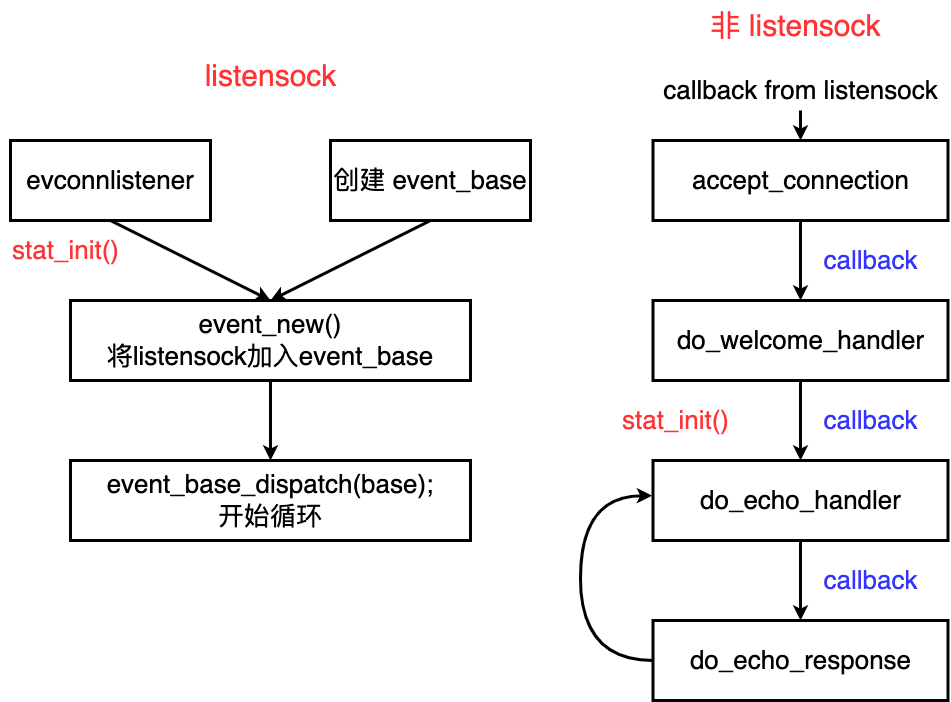

The diagram above was exported from draw.io. Its source (the exported page's mxGraphModel, read from the mxfile embedded in the PNG):
<mxGraphModel dx="1989" dy="1102" grid="1" gridSize="10" guides="1" tooltips="1" connect="1" arrows="1" fold="1" page="0" pageScale="1" pageWidth="827" pageHeight="1169" background="#ffffff" math="0" shadow="0">
  <root>
    <mxCell id="0" />
    <mxCell id="1" parent="0" />
    <mxCell id="dVIgEYqkcH3zqtWxlCYB-5" style="rounded=0;orthogonalLoop=1;jettySize=auto;html=1;strokeWidth=3;exitX=0.5;exitY=1;exitDx=0;exitDy=0;entryX=0.5;entryY=0;entryDx=0;entryDy=0;" parent="1" source="dVIgEYqkcH3zqtWxlCYB-1" target="dVIgEYqkcH3zqtWxlCYB-4" edge="1">
      <mxGeometry relative="1" as="geometry" />
    </mxCell>
    <mxCell id="dVIgEYqkcH3zqtWxlCYB-1" value="&lt;font style=&quot;font-size: 26px;&quot;&gt;evconnlistener&lt;/font&gt;" style="rounded=0;whiteSpace=wrap;html=1;fillColor=default;strokeColor=default;strokeWidth=3;" parent="1" vertex="1">
      <mxGeometry x="160" y="280" width="200" height="80" as="geometry" />
    </mxCell>
    <mxCell id="dVIgEYqkcH3zqtWxlCYB-6" style="rounded=0;orthogonalLoop=1;jettySize=auto;html=1;strokeWidth=3;entryX=0.5;entryY=0;entryDx=0;entryDy=0;" parent="1" target="dVIgEYqkcH3zqtWxlCYB-4" edge="1">
      <mxGeometry relative="1" as="geometry">
        <mxPoint x="580" y="360" as="sourcePoint" />
      </mxGeometry>
    </mxCell>
    <mxCell id="dVIgEYqkcH3zqtWxlCYB-2" value="&lt;font style=&quot;font-size: 26px;&quot;&gt;创建 event_base&lt;/font&gt;" style="rounded=0;whiteSpace=wrap;html=1;fillColor=default;strokeColor=default;strokeWidth=3;" parent="1" vertex="1">
      <mxGeometry x="480" y="280" width="200" height="80" as="geometry" />
    </mxCell>
    <mxCell id="dVIgEYqkcH3zqtWxlCYB-3" value="&lt;font style=&quot;font-size: 26px;&quot;&gt;event_base_dispatch(base);&lt;br&gt;开始循环&lt;br&gt;&lt;/font&gt;" style="rounded=0;whiteSpace=wrap;html=1;fillColor=default;strokeColor=default;strokeWidth=3;" parent="1" vertex="1">
      <mxGeometry x="220" y="600" width="400" height="80" as="geometry" />
    </mxCell>
    <mxCell id="dVIgEYqkcH3zqtWxlCYB-7" value="" style="edgeStyle=orthogonalEdgeStyle;rounded=0;orthogonalLoop=1;jettySize=auto;html=1;strokeWidth=3;" parent="1" source="dVIgEYqkcH3zqtWxlCYB-4" target="dVIgEYqkcH3zqtWxlCYB-3" edge="1">
      <mxGeometry relative="1" as="geometry" />
    </mxCell>
    <mxCell id="dVIgEYqkcH3zqtWxlCYB-4" value="&lt;font style=&quot;font-size: 26px;&quot;&gt;event_new()&lt;br&gt;将listensock加入event_base&lt;/font&gt;" style="rounded=0;whiteSpace=wrap;html=1;fillColor=default;strokeColor=default;strokeWidth=3;" parent="1" vertex="1">
      <mxGeometry x="220" y="440" width="400" height="80" as="geometry" />
    </mxCell>
    <mxCell id="dVIgEYqkcH3zqtWxlCYB-8" value="&lt;font color=&quot;#ff3333&quot; style=&quot;font-size: 30px;&quot;&gt;listensock&lt;/font&gt;" style="text;html=1;align=center;verticalAlign=middle;resizable=0;points=[];autosize=1;strokeColor=none;fillColor=none;" parent="1" vertex="1">
      <mxGeometry x="340" y="190" width="160" height="50" as="geometry" />
    </mxCell>
    <mxCell id="dVIgEYqkcH3zqtWxlCYB-27" value="" style="edgeStyle=orthogonalEdgeStyle;rounded=0;orthogonalLoop=1;jettySize=auto;html=1;strokeWidth=3;" parent="1" source="dVIgEYqkcH3zqtWxlCYB-15" target="dVIgEYqkcH3zqtWxlCYB-25" edge="1">
      <mxGeometry relative="1" as="geometry" />
    </mxCell>
    <mxCell id="dVIgEYqkcH3zqtWxlCYB-15" value="&lt;span style=&quot;font-size: 26px;&quot;&gt;do_welcome_handler&lt;/span&gt;" style="rounded=0;whiteSpace=wrap;html=1;fillColor=default;strokeColor=default;strokeWidth=3;" parent="1" vertex="1">
      <mxGeometry x="802.5" y="440" width="295" height="80" as="geometry" />
    </mxCell>
    <mxCell id="dVIgEYqkcH3zqtWxlCYB-16" value="&lt;font color=&quot;#ff3333&quot; style=&quot;font-size: 30px;&quot;&gt;非 listensock&lt;/font&gt;" style="text;html=1;align=center;verticalAlign=middle;resizable=0;points=[];autosize=1;strokeColor=none;fillColor=none;" parent="1" vertex="1">
      <mxGeometry x="850" y="140" width="190" height="50" as="geometry" />
    </mxCell>
    <mxCell id="dVIgEYqkcH3zqtWxlCYB-22" value="" style="edgeStyle=orthogonalEdgeStyle;rounded=0;orthogonalLoop=1;jettySize=auto;html=1;strokeWidth=3;" parent="1" source="dVIgEYqkcH3zqtWxlCYB-18" target="dVIgEYqkcH3zqtWxlCYB-21" edge="1">
      <mxGeometry relative="1" as="geometry" />
    </mxCell>
    <mxCell id="dVIgEYqkcH3zqtWxlCYB-18" value="&lt;font style=&quot;font-size: 26px;&quot;&gt;callback from listensock&lt;/font&gt;" style="text;html=1;align=center;verticalAlign=middle;resizable=0;points=[];autosize=1;strokeColor=none;fillColor=none;" parent="1" vertex="1">
      <mxGeometry x="800" y="210" width="300" height="40" as="geometry" />
    </mxCell>
    <mxCell id="dVIgEYqkcH3zqtWxlCYB-20" value="&lt;font color=&quot;#3333ff&quot; style=&quot;font-size: 26px;&quot;&gt;callback&lt;/font&gt;" style="text;html=1;align=center;verticalAlign=middle;resizable=0;points=[];autosize=1;strokeColor=none;fillColor=none;" parent="1" vertex="1">
      <mxGeometry x="960" y="380" width="120" height="40" as="geometry" />
    </mxCell>
    <mxCell id="dVIgEYqkcH3zqtWxlCYB-24" value="" style="edgeStyle=orthogonalEdgeStyle;rounded=0;orthogonalLoop=1;jettySize=auto;html=1;strokeWidth=3;" parent="1" source="dVIgEYqkcH3zqtWxlCYB-21" target="dVIgEYqkcH3zqtWxlCYB-15" edge="1">
      <mxGeometry relative="1" as="geometry" />
    </mxCell>
    <mxCell id="dVIgEYqkcH3zqtWxlCYB-21" value="&lt;span style=&quot;font-size: 26px;&quot;&gt;accept_connection&lt;/span&gt;" style="rounded=0;whiteSpace=wrap;html=1;fillColor=default;strokeColor=default;strokeWidth=3;" parent="1" vertex="1">
      <mxGeometry x="802.5" y="280" width="295" height="80" as="geometry" />
    </mxCell>
    <mxCell id="dVIgEYqkcH3zqtWxlCYB-28" value="" style="edgeStyle=orthogonalEdgeStyle;rounded=0;orthogonalLoop=1;jettySize=auto;html=1;strokeWidth=3;" parent="1" source="dVIgEYqkcH3zqtWxlCYB-25" target="dVIgEYqkcH3zqtWxlCYB-26" edge="1">
      <mxGeometry relative="1" as="geometry" />
    </mxCell>
    <mxCell id="dVIgEYqkcH3zqtWxlCYB-25" value="&lt;span style=&quot;font-size: 26px;&quot;&gt;do_echo_handler&lt;/span&gt;" style="rounded=0;whiteSpace=wrap;html=1;fillColor=default;strokeColor=default;strokeWidth=3;" parent="1" vertex="1">
      <mxGeometry x="802.5" y="600" width="295" height="80" as="geometry" />
    </mxCell>
    <mxCell id="dVIgEYqkcH3zqtWxlCYB-32" style="edgeStyle=orthogonalEdgeStyle;rounded=0;orthogonalLoop=1;jettySize=auto;html=1;entryX=-0.003;entryY=0.44;entryDx=0;entryDy=0;entryPerimeter=0;curved=1;strokeWidth=3;" parent="1" source="dVIgEYqkcH3zqtWxlCYB-26" target="dVIgEYqkcH3zqtWxlCYB-25" edge="1">
      <mxGeometry relative="1" as="geometry">
        <Array as="points">
          <mxPoint x="730" y="800" />
          <mxPoint x="730" y="635" />
        </Array>
      </mxGeometry>
    </mxCell>
    <mxCell id="dVIgEYqkcH3zqtWxlCYB-26" value="&lt;span style=&quot;font-size: 26px;&quot;&gt;do_echo_response&lt;/span&gt;" style="rounded=0;whiteSpace=wrap;html=1;fillColor=default;strokeColor=default;strokeWidth=3;" parent="1" vertex="1">
      <mxGeometry x="802.5" y="760" width="295" height="80" as="geometry" />
    </mxCell>
    <mxCell id="dVIgEYqkcH3zqtWxlCYB-29" value="&lt;font color=&quot;#3333ff&quot; style=&quot;font-size: 26px;&quot;&gt;callback&lt;/font&gt;" style="text;html=1;align=center;verticalAlign=middle;resizable=0;points=[];autosize=1;strokeColor=none;fillColor=none;" parent="1" vertex="1">
      <mxGeometry x="960" y="540" width="120" height="40" as="geometry" />
    </mxCell>
    <mxCell id="dVIgEYqkcH3zqtWxlCYB-30" value="&lt;font color=&quot;#3333ff&quot; style=&quot;font-size: 26px;&quot;&gt;callback&lt;/font&gt;" style="text;html=1;align=center;verticalAlign=middle;resizable=0;points=[];autosize=1;strokeColor=none;fillColor=none;" parent="1" vertex="1">
      <mxGeometry x="960" y="700" width="120" height="40" as="geometry" />
    </mxCell>
    <mxCell id="dVIgEYqkcH3zqtWxlCYB-33" value="&lt;font color=&quot;#ff3333&quot; style=&quot;font-size: 26px;&quot;&gt;stat_init()&lt;/font&gt;" style="text;html=1;align=center;verticalAlign=middle;resizable=0;points=[];autosize=1;strokeColor=none;fillColor=none;" parent="1" vertex="1">
      <mxGeometry x="150" y="370" width="130" height="40" as="geometry" />
    </mxCell>
    <mxCell id="dVIgEYqkcH3zqtWxlCYB-34" value="&lt;font color=&quot;#ff3333&quot; style=&quot;font-size: 26px;&quot;&gt;stat_init()&lt;/font&gt;" style="text;html=1;align=center;verticalAlign=middle;resizable=0;points=[];autosize=1;strokeColor=none;fillColor=none;" parent="1" vertex="1">
      <mxGeometry x="760" y="540" width="130" height="40" as="geometry" />
    </mxCell>
  </root>
</mxGraphModel>